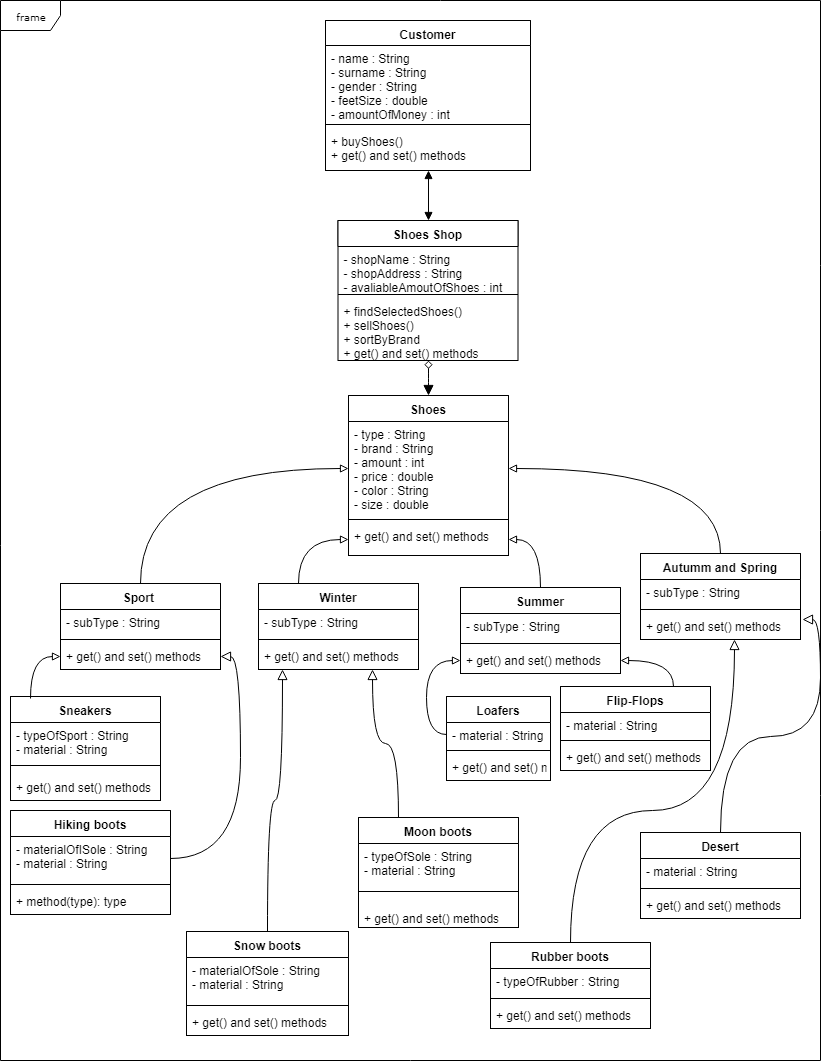

The diagram above was exported from draw.io. Its source (the exported page's mxGraphModel, read from the mxfile embedded in the PNG):
<mxGraphModel dx="872" dy="408" grid="1" gridSize="10" guides="1" tooltips="1" connect="1" arrows="1" fold="1" page="1" pageScale="1" pageWidth="850" pageHeight="1100" background="#ffffff" math="0" shadow="0">
  <root>
    <mxCell id="0" />
    <mxCell id="1" parent="0" />
    <mxCell id="17acba5748e5396b-1" value="frame" style="shape=umlFrame;whiteSpace=wrap;html=1;rounded=0;shadow=0;comic=0;labelBackgroundColor=none;strokeColor=#000000;strokeWidth=1;fillColor=#ffffff;fontFamily=Verdana;fontSize=10;fontColor=#000000;align=center;" parent="1" vertex="1">
      <mxGeometry x="20" y="20" width="820" height="1060" as="geometry" />
    </mxCell>
    <mxCell id="72" style="edgeStyle=orthogonalEdgeStyle;curved=1;html=1;entryX=0.5;entryY=0;startArrow=block;startFill=1;endArrow=block;endFill=1;jettySize=auto;orthogonalLoop=1;" edge="1" parent="1" source="64" target="68">
      <mxGeometry relative="1" as="geometry" />
    </mxCell>
    <mxCell id="64" value="Customer" style="swimlane;fontStyle=1;align=center;verticalAlign=top;childLayout=stackLayout;horizontal=1;startSize=25;horizontalStack=0;resizeParent=1;resizeParentMax=0;resizeLast=0;collapsible=1;marginBottom=0;swimlaneFillColor=#ffffff;strokeWidth=1;" vertex="1" parent="1">
      <mxGeometry x="345" y="40" width="205" height="150" as="geometry">
        <mxRectangle x="345" y="40" width="80" height="26" as="alternateBounds" />
      </mxGeometry>
    </mxCell>
    <mxCell id="65" value="- name : String&#10;- surname : String&#10;- gender : String&#10;- feetSize : double&#10;- amountOfMoney : int&#10;&#10;&#10;&#10;" style="text;strokeColor=none;fillColor=none;align=left;verticalAlign=top;spacingLeft=4;spacingRight=4;overflow=hidden;rotatable=0;points=[[0,0.5],[1,0.5]];portConstraint=eastwest;" vertex="1" parent="64">
      <mxGeometry y="25" width="205" height="75" as="geometry" />
    </mxCell>
    <mxCell id="66" value="" style="line;strokeWidth=1;fillColor=none;align=left;verticalAlign=middle;spacingTop=-1;spacingLeft=3;spacingRight=3;rotatable=0;labelPosition=right;points=[];portConstraint=eastwest;" vertex="1" parent="64">
      <mxGeometry y="100" width="205" height="8" as="geometry" />
    </mxCell>
    <mxCell id="67" value="+ buyShoes()&#10;+ get() and set() methods&#10;" style="text;strokeColor=none;fillColor=none;align=left;verticalAlign=top;spacingLeft=4;spacingRight=4;overflow=hidden;rotatable=0;points=[[0,0.5],[1,0.5]];portConstraint=eastwest;" vertex="1" parent="64">
      <mxGeometry y="108" width="205" height="42" as="geometry" />
    </mxCell>
    <mxCell id="78" style="edgeStyle=orthogonalEdgeStyle;curved=1;html=1;startArrow=diamond;startFill=0;endArrow=block;endFill=1;jettySize=auto;orthogonalLoop=1;startSize=6;endSize=8;entryX=0.5;entryY=0;" edge="1" parent="1" source="68" target="103">
      <mxGeometry relative="1" as="geometry">
        <mxPoint x="448" y="410" as="targetPoint" />
      </mxGeometry>
    </mxCell>
    <mxCell id="68" value="Shoes Shop" style="swimlane;fontStyle=1;align=center;verticalAlign=top;childLayout=stackLayout;horizontal=1;startSize=26;horizontalStack=0;resizeParent=1;resizeParentMax=0;resizeLast=0;collapsible=1;marginBottom=0;swimlaneFillColor=#ffffff;strokeWidth=1;" vertex="1" parent="1">
      <mxGeometry x="357.5" y="240" width="180" height="140" as="geometry" />
    </mxCell>
    <mxCell id="69" value="- shopName : String&#10;- shopAddress : String&#10;- avaliableAmoutOfShoes : int&#10;" style="text;strokeColor=none;fillColor=none;align=left;verticalAlign=top;spacingLeft=4;spacingRight=4;overflow=hidden;rotatable=0;points=[[0,0.5],[1,0.5]];portConstraint=eastwest;" vertex="1" parent="68">
      <mxGeometry y="26" width="180" height="44" as="geometry" />
    </mxCell>
    <mxCell id="70" value="" style="line;strokeWidth=1;fillColor=none;align=left;verticalAlign=middle;spacingTop=-1;spacingLeft=3;spacingRight=3;rotatable=0;labelPosition=right;points=[];portConstraint=eastwest;" vertex="1" parent="68">
      <mxGeometry y="70" width="180" height="8" as="geometry" />
    </mxCell>
    <mxCell id="71" value="+ findSelectedShoes()&#10;+ sellShoes()&#10;+ sortByBrand&#10;+ get() and set() methods&#10;" style="text;strokeColor=none;fillColor=none;align=left;verticalAlign=top;spacingLeft=4;spacingRight=4;overflow=hidden;rotatable=0;points=[[0,0.5],[1,0.5]];portConstraint=eastwest;" vertex="1" parent="68">
      <mxGeometry y="78" width="180" height="62" as="geometry" />
    </mxCell>
    <mxCell id="87" value="Winter" style="swimlane;fontStyle=1;align=center;verticalAlign=top;childLayout=stackLayout;horizontal=1;startSize=26;horizontalStack=0;resizeParent=1;resizeParentMax=0;resizeLast=0;collapsible=1;marginBottom=0;swimlaneFillColor=#ffffff;strokeWidth=1;" vertex="1" parent="1">
      <mxGeometry x="278" y="603" width="160" height="86" as="geometry" />
    </mxCell>
    <mxCell id="88" value="- subType : String" style="text;strokeColor=none;fillColor=none;align=left;verticalAlign=top;spacingLeft=4;spacingRight=4;overflow=hidden;rotatable=0;points=[[0,0.5],[1,0.5]];portConstraint=eastwest;" vertex="1" parent="87">
      <mxGeometry y="26" width="160" height="26" as="geometry" />
    </mxCell>
    <mxCell id="89" value="" style="line;strokeWidth=1;fillColor=none;align=left;verticalAlign=middle;spacingTop=-1;spacingLeft=3;spacingRight=3;rotatable=0;labelPosition=right;points=[];portConstraint=eastwest;" vertex="1" parent="87">
      <mxGeometry y="52" width="160" height="8" as="geometry" />
    </mxCell>
    <mxCell id="90" value="+ get() and set() methods" style="text;strokeColor=none;fillColor=none;align=left;verticalAlign=top;spacingLeft=4;spacingRight=4;overflow=hidden;rotatable=0;points=[[0,0.5],[1,0.5]];portConstraint=eastwest;" vertex="1" parent="87">
      <mxGeometry y="60" width="160" height="26" as="geometry" />
    </mxCell>
    <mxCell id="91" value="Summer" style="swimlane;fontStyle=1;align=center;verticalAlign=top;childLayout=stackLayout;horizontal=1;startSize=26;horizontalStack=0;resizeParent=1;resizeParentMax=0;resizeLast=0;collapsible=1;marginBottom=0;swimlaneFillColor=#ffffff;strokeWidth=1;" vertex="1" parent="1">
      <mxGeometry x="480" y="607" width="160" height="86" as="geometry" />
    </mxCell>
    <mxCell id="92" value="- subType : String" style="text;strokeColor=none;fillColor=none;align=left;verticalAlign=top;spacingLeft=4;spacingRight=4;overflow=hidden;rotatable=0;points=[[0,0.5],[1,0.5]];portConstraint=eastwest;" vertex="1" parent="91">
      <mxGeometry y="26" width="160" height="26" as="geometry" />
    </mxCell>
    <mxCell id="93" value="" style="line;strokeWidth=1;fillColor=none;align=left;verticalAlign=middle;spacingTop=-1;spacingLeft=3;spacingRight=3;rotatable=0;labelPosition=right;points=[];portConstraint=eastwest;" vertex="1" parent="91">
      <mxGeometry y="52" width="160" height="8" as="geometry" />
    </mxCell>
    <mxCell id="94" value="+ get() and set() methods" style="text;strokeColor=none;fillColor=none;align=left;verticalAlign=top;spacingLeft=4;spacingRight=4;overflow=hidden;rotatable=0;points=[[0,0.5],[1,0.5]];portConstraint=eastwest;" vertex="1" parent="91">
      <mxGeometry y="60" width="160" height="26" as="geometry" />
    </mxCell>
    <mxCell id="95" value="Autumm and Spring" style="swimlane;fontStyle=1;align=center;verticalAlign=top;childLayout=stackLayout;horizontal=1;startSize=26;horizontalStack=0;resizeParent=1;resizeParentMax=0;resizeLast=0;collapsible=1;marginBottom=0;swimlaneFillColor=#ffffff;strokeWidth=1;" vertex="1" parent="1">
      <mxGeometry x="660" y="573" width="160" height="86" as="geometry" />
    </mxCell>
    <mxCell id="96" value="- subType : String" style="text;strokeColor=none;fillColor=none;align=left;verticalAlign=top;spacingLeft=4;spacingRight=4;overflow=hidden;rotatable=0;points=[[0,0.5],[1,0.5]];portConstraint=eastwest;" vertex="1" parent="95">
      <mxGeometry y="26" width="160" height="26" as="geometry" />
    </mxCell>
    <mxCell id="97" value="" style="line;strokeWidth=1;fillColor=none;align=left;verticalAlign=middle;spacingTop=-1;spacingLeft=3;spacingRight=3;rotatable=0;labelPosition=right;points=[];portConstraint=eastwest;" vertex="1" parent="95">
      <mxGeometry y="52" width="160" height="8" as="geometry" />
    </mxCell>
    <mxCell id="98" value="+ get() and set() methods" style="text;strokeColor=none;fillColor=none;align=left;verticalAlign=top;spacingLeft=4;spacingRight=4;overflow=hidden;rotatable=0;points=[[0,0.5],[1,0.5]];portConstraint=eastwest;" vertex="1" parent="95">
      <mxGeometry y="60" width="160" height="26" as="geometry" />
    </mxCell>
    <mxCell id="107" style="edgeStyle=orthogonalEdgeStyle;curved=1;html=1;entryX=0.5;entryY=0;startArrow=block;startFill=1;startSize=6;endArrow=diamondThin;endFill=0;endSize=8;jettySize=auto;orthogonalLoop=1;exitX=0.5;exitY=0;" edge="1" parent="1" source="87" target="87">
      <mxGeometry relative="1" as="geometry" />
    </mxCell>
    <mxCell id="103" value="Shoes" style="swimlane;fontStyle=1;align=center;verticalAlign=top;childLayout=stackLayout;horizontal=1;startSize=26;horizontalStack=0;resizeParent=1;resizeParentMax=0;resizeLast=0;collapsible=1;marginBottom=0;swimlaneFillColor=#ffffff;strokeWidth=1;" vertex="1" parent="1">
      <mxGeometry x="368" y="415" width="160" height="160" as="geometry" />
    </mxCell>
    <mxCell id="104" value="- type : String&#10;- brand : String&#10;- amount : int&#10;- price : double&#10;- color : String&#10;- size : double&#10;" style="text;strokeColor=none;fillColor=none;align=left;verticalAlign=top;spacingLeft=4;spacingRight=4;overflow=hidden;rotatable=0;points=[[0,0.5],[1,0.5]];portConstraint=eastwest;" vertex="1" parent="103">
      <mxGeometry y="26" width="160" height="94" as="geometry" />
    </mxCell>
    <mxCell id="105" value="" style="line;strokeWidth=1;fillColor=none;align=left;verticalAlign=middle;spacingTop=-1;spacingLeft=3;spacingRight=3;rotatable=0;labelPosition=right;points=[];portConstraint=eastwest;" vertex="1" parent="103">
      <mxGeometry y="120" width="160" height="8" as="geometry" />
    </mxCell>
    <mxCell id="106" value="+ get() and set() methods" style="text;strokeColor=none;fillColor=none;align=left;verticalAlign=top;spacingLeft=4;spacingRight=4;overflow=hidden;rotatable=0;points=[[0,0.5],[1,0.5]];portConstraint=eastwest;" vertex="1" parent="103">
      <mxGeometry y="128" width="160" height="32" as="geometry" />
    </mxCell>
    <mxCell id="116" value="Sport " style="swimlane;fontStyle=1;align=center;verticalAlign=top;childLayout=stackLayout;horizontal=1;startSize=26;horizontalStack=0;resizeParent=1;resizeParentMax=0;resizeLast=0;collapsible=1;marginBottom=0;swimlaneFillColor=#ffffff;strokeWidth=1;" vertex="1" parent="1">
      <mxGeometry x="80" y="603" width="160" height="86" as="geometry" />
    </mxCell>
    <mxCell id="117" value="- subType : String" style="text;strokeColor=none;fillColor=none;align=left;verticalAlign=top;spacingLeft=4;spacingRight=4;overflow=hidden;rotatable=0;points=[[0,0.5],[1,0.5]];portConstraint=eastwest;" vertex="1" parent="116">
      <mxGeometry y="26" width="160" height="26" as="geometry" />
    </mxCell>
    <mxCell id="118" value="" style="line;strokeWidth=1;fillColor=none;align=left;verticalAlign=middle;spacingTop=-1;spacingLeft=3;spacingRight=3;rotatable=0;labelPosition=right;points=[];portConstraint=eastwest;" vertex="1" parent="116">
      <mxGeometry y="52" width="160" height="8" as="geometry" />
    </mxCell>
    <mxCell id="119" value="+ get() and set() methods" style="text;strokeColor=none;fillColor=none;align=left;verticalAlign=top;spacingLeft=4;spacingRight=4;overflow=hidden;rotatable=0;points=[[0,0.5],[1,0.5]];portConstraint=eastwest;" vertex="1" parent="116">
      <mxGeometry y="60" width="160" height="26" as="geometry" />
    </mxCell>
    <mxCell id="120" value="Loafers" style="swimlane;fontStyle=1;align=center;verticalAlign=top;childLayout=stackLayout;horizontal=1;startSize=26;horizontalStack=0;resizeParent=1;resizeParentMax=0;resizeLast=0;collapsible=1;marginBottom=0;swimlaneFillColor=#ffffff;strokeWidth=1;" vertex="1" parent="1">
      <mxGeometry x="466" y="716" width="104" height="84" as="geometry" />
    </mxCell>
    <mxCell id="121" value="- material : String" style="text;strokeColor=none;fillColor=none;align=left;verticalAlign=top;spacingLeft=4;spacingRight=4;overflow=hidden;rotatable=0;points=[[0,0.5],[1,0.5]];portConstraint=eastwest;" vertex="1" parent="120">
      <mxGeometry y="26" width="104" height="24" as="geometry" />
    </mxCell>
    <mxCell id="122" value="" style="line;strokeWidth=1;fillColor=none;align=left;verticalAlign=middle;spacingTop=-1;spacingLeft=3;spacingRight=3;rotatable=0;labelPosition=right;points=[];portConstraint=eastwest;" vertex="1" parent="120">
      <mxGeometry y="50" width="104" height="8" as="geometry" />
    </mxCell>
    <mxCell id="123" value="+ get() and set() methods" style="text;strokeColor=none;fillColor=none;align=left;verticalAlign=top;spacingLeft=4;spacingRight=4;overflow=hidden;rotatable=0;points=[[0,0.5],[1,0.5]];portConstraint=eastwest;" vertex="1" parent="120">
      <mxGeometry y="58" width="104" height="26" as="geometry" />
    </mxCell>
    <mxCell id="124" value="Flip-Flops" style="swimlane;fontStyle=1;align=center;verticalAlign=top;childLayout=stackLayout;horizontal=1;startSize=26;horizontalStack=0;resizeParent=1;resizeParentMax=0;resizeLast=0;collapsible=1;marginBottom=0;swimlaneFillColor=#ffffff;strokeWidth=1;" vertex="1" parent="1">
      <mxGeometry x="580" y="706" width="150" height="84" as="geometry" />
    </mxCell>
    <mxCell id="125" value="- material : String&#10;" style="text;strokeColor=none;fillColor=none;align=left;verticalAlign=top;spacingLeft=4;spacingRight=4;overflow=hidden;rotatable=0;points=[[0,0.5],[1,0.5]];portConstraint=eastwest;" vertex="1" parent="124">
      <mxGeometry y="26" width="150" height="24" as="geometry" />
    </mxCell>
    <mxCell id="126" value="" style="line;strokeWidth=1;fillColor=none;align=left;verticalAlign=middle;spacingTop=-1;spacingLeft=3;spacingRight=3;rotatable=0;labelPosition=right;points=[];portConstraint=eastwest;" vertex="1" parent="124">
      <mxGeometry y="50" width="150" height="8" as="geometry" />
    </mxCell>
    <mxCell id="127" value="+ get() and set() methods" style="text;strokeColor=none;fillColor=none;align=left;verticalAlign=top;spacingLeft=4;spacingRight=4;overflow=hidden;rotatable=0;points=[[0,0.5],[1,0.5]];portConstraint=eastwest;" vertex="1" parent="124">
      <mxGeometry y="58" width="150" height="26" as="geometry" />
    </mxCell>
    <mxCell id="128" style="edgeStyle=orthogonalEdgeStyle;curved=1;html=1;entryX=0.25;entryY=0;startArrow=block;startFill=0;startSize=6;endArrow=none;endFill=0;endSize=8;jettySize=auto;orthogonalLoop=1;" edge="1" parent="1" source="106" target="87">
      <mxGeometry relative="1" as="geometry" />
    </mxCell>
    <mxCell id="129" style="edgeStyle=orthogonalEdgeStyle;curved=1;html=1;entryX=0.5;entryY=0;startArrow=block;startFill=0;startSize=6;endArrow=none;endFill=0;endSize=8;jettySize=auto;orthogonalLoop=1;" edge="1" parent="1" source="106" target="91">
      <mxGeometry relative="1" as="geometry" />
    </mxCell>
    <mxCell id="130" style="edgeStyle=orthogonalEdgeStyle;curved=1;html=1;entryX=0.5;entryY=0;startArrow=block;startFill=0;startSize=6;endArrow=none;endFill=0;endSize=8;jettySize=auto;orthogonalLoop=1;" edge="1" parent="1" source="104" target="95">
      <mxGeometry relative="1" as="geometry" />
    </mxCell>
    <mxCell id="131" style="edgeStyle=orthogonalEdgeStyle;curved=1;html=1;entryX=0.5;entryY=0;startArrow=block;startFill=0;startSize=6;endArrow=none;endFill=0;endSize=8;jettySize=auto;orthogonalLoop=1;" edge="1" parent="1" source="104" target="116">
      <mxGeometry relative="1" as="geometry" />
    </mxCell>
    <mxCell id="132" style="edgeStyle=orthogonalEdgeStyle;curved=1;html=1;entryX=0;entryY=0.5;startArrow=block;startFill=0;startSize=6;endArrow=none;endFill=0;endSize=8;jettySize=auto;orthogonalLoop=1;" edge="1" parent="1" source="94" target="121">
      <mxGeometry relative="1" as="geometry" />
    </mxCell>
    <mxCell id="134" style="edgeStyle=orthogonalEdgeStyle;curved=1;html=1;entryX=0.75;entryY=0;startArrow=block;startFill=0;startSize=6;endArrow=none;endFill=0;endSize=8;jettySize=auto;orthogonalLoop=1;" edge="1" parent="1" source="94" target="124">
      <mxGeometry relative="1" as="geometry" />
    </mxCell>
    <mxCell id="135" value="Sneakers" style="swimlane;fontStyle=1;align=center;verticalAlign=top;childLayout=stackLayout;horizontal=1;startSize=26;horizontalStack=0;resizeParent=1;resizeParentMax=0;resizeLast=0;collapsible=1;marginBottom=0;swimlaneFillColor=#ffffff;strokeWidth=1;" vertex="1" parent="1">
      <mxGeometry x="30" y="716" width="150" height="104" as="geometry" />
    </mxCell>
    <mxCell id="136" value="- typeOfSport : String&#10;- material : String&#10;" style="text;strokeColor=none;fillColor=none;align=left;verticalAlign=top;spacingLeft=4;spacingRight=4;overflow=hidden;rotatable=0;points=[[0,0.5],[1,0.5]];portConstraint=eastwest;" vertex="1" parent="135">
      <mxGeometry y="26" width="150" height="34" as="geometry" />
    </mxCell>
    <mxCell id="137" value="" style="line;strokeWidth=1;fillColor=none;align=left;verticalAlign=middle;spacingTop=-1;spacingLeft=3;spacingRight=3;rotatable=0;labelPosition=right;points=[];portConstraint=eastwest;" vertex="1" parent="135">
      <mxGeometry y="60" width="150" height="18" as="geometry" />
    </mxCell>
    <mxCell id="138" value="+ get() and set() methods" style="text;strokeColor=none;fillColor=none;align=left;verticalAlign=top;spacingLeft=4;spacingRight=4;overflow=hidden;rotatable=0;points=[[0,0.5],[1,0.5]];portConstraint=eastwest;" vertex="1" parent="135">
      <mxGeometry y="78" width="150" height="26" as="geometry" />
    </mxCell>
    <mxCell id="139" style="edgeStyle=orthogonalEdgeStyle;curved=1;html=1;entryX=0.133;entryY=0.023;entryPerimeter=0;startArrow=block;startFill=0;startSize=6;endArrow=none;endFill=0;endSize=8;jettySize=auto;orthogonalLoop=1;" edge="1" parent="1" source="119" target="135">
      <mxGeometry relative="1" as="geometry" />
    </mxCell>
    <mxCell id="140" value="Hiking boots" style="swimlane;fontStyle=1;align=center;verticalAlign=top;childLayout=stackLayout;horizontal=1;startSize=26;horizontalStack=0;resizeParent=1;resizeParentMax=0;resizeLast=0;collapsible=1;marginBottom=0;swimlaneFillColor=#ffffff;strokeWidth=1;" vertex="1" parent="1">
      <mxGeometry x="30" y="830" width="160" height="104" as="geometry" />
    </mxCell>
    <mxCell id="141" value="- materialOfІSole : String&#10;- material : String&#10;" style="text;strokeColor=none;fillColor=none;align=left;verticalAlign=top;spacingLeft=4;spacingRight=4;overflow=hidden;rotatable=0;points=[[0,0.5],[1,0.5]];portConstraint=eastwest;" vertex="1" parent="140">
      <mxGeometry y="26" width="160" height="44" as="geometry" />
    </mxCell>
    <mxCell id="142" value="" style="line;strokeWidth=1;fillColor=none;align=left;verticalAlign=middle;spacingTop=-1;spacingLeft=3;spacingRight=3;rotatable=0;labelPosition=right;points=[];portConstraint=eastwest;" vertex="1" parent="140">
      <mxGeometry y="70" width="160" height="8" as="geometry" />
    </mxCell>
    <mxCell id="143" value="+ method(type): type" style="text;strokeColor=none;fillColor=none;align=left;verticalAlign=top;spacingLeft=4;spacingRight=4;overflow=hidden;rotatable=0;points=[[0,0.5],[1,0.5]];portConstraint=eastwest;" vertex="1" parent="140">
      <mxGeometry y="78" width="160" height="26" as="geometry" />
    </mxCell>
    <mxCell id="145" style="edgeStyle=orthogonalEdgeStyle;curved=1;html=1;entryX=1;entryY=0.5;startArrow=none;startFill=0;startSize=6;endArrow=block;endFill=0;endSize=8;jettySize=auto;orthogonalLoop=1;" edge="1" parent="1" source="141" target="119">
      <mxGeometry relative="1" as="geometry" />
    </mxCell>
    <mxCell id="152" style="edgeStyle=orthogonalEdgeStyle;curved=1;html=1;entryX=0.713;entryY=1;entryPerimeter=0;startArrow=none;startFill=0;startSize=6;endArrow=block;endFill=0;endSize=8;jettySize=auto;orthogonalLoop=1;exitX=0.25;exitY=0;" edge="1" parent="1" source="153" target="90">
      <mxGeometry relative="1" as="geometry" />
    </mxCell>
    <mxCell id="146" value="Snow boots" style="swimlane;fontStyle=1;align=center;verticalAlign=top;childLayout=stackLayout;horizontal=1;startSize=26;horizontalStack=0;resizeParent=1;resizeParentMax=0;resizeLast=0;collapsible=1;marginBottom=0;swimlaneFillColor=#ffffff;strokeWidth=1;" vertex="1" parent="1">
      <mxGeometry x="206" y="951" width="162" height="104" as="geometry" />
    </mxCell>
    <mxCell id="147" value="- materialOfSole : String&#10;- material : String&#10;" style="text;strokeColor=none;fillColor=none;align=left;verticalAlign=top;spacingLeft=4;spacingRight=4;overflow=hidden;rotatable=0;points=[[0,0.5],[1,0.5]];portConstraint=eastwest;" vertex="1" parent="146">
      <mxGeometry y="26" width="162" height="44" as="geometry" />
    </mxCell>
    <mxCell id="148" value="" style="line;strokeWidth=1;fillColor=none;align=left;verticalAlign=middle;spacingTop=-1;spacingLeft=3;spacingRight=3;rotatable=0;labelPosition=right;points=[];portConstraint=eastwest;" vertex="1" parent="146">
      <mxGeometry y="70" width="162" height="8" as="geometry" />
    </mxCell>
    <mxCell id="149" value="+ get() and set() methods" style="text;strokeColor=none;fillColor=none;align=left;verticalAlign=top;spacingLeft=4;spacingRight=4;overflow=hidden;rotatable=0;points=[[0,0.5],[1,0.5]];portConstraint=eastwest;" vertex="1" parent="146">
      <mxGeometry y="78" width="162" height="26" as="geometry" />
    </mxCell>
    <mxCell id="157" style="edgeStyle=orthogonalEdgeStyle;curved=1;html=1;entryX=0.15;entryY=1;entryPerimeter=0;startArrow=none;startFill=0;startSize=6;endArrow=block;endFill=0;endSize=8;jettySize=auto;orthogonalLoop=1;exitX=0.5;exitY=0;" edge="1" parent="1" source="146" target="90">
      <mxGeometry relative="1" as="geometry" />
    </mxCell>
    <mxCell id="153" value="Moon boots" style="swimlane;fontStyle=1;align=center;verticalAlign=top;childLayout=stackLayout;horizontal=1;startSize=26;horizontalStack=0;resizeParent=1;resizeParentMax=0;resizeLast=0;collapsible=1;marginBottom=0;swimlaneFillColor=#ffffff;strokeWidth=1;" vertex="1" parent="1">
      <mxGeometry x="378" y="837" width="160" height="110" as="geometry" />
    </mxCell>
    <mxCell id="154" value="- typeOfSole : String&#10;- material : String&#10;" style="text;strokeColor=none;fillColor=none;align=left;verticalAlign=top;spacingLeft=4;spacingRight=4;overflow=hidden;rotatable=0;points=[[0,0.5],[1,0.5]];portConstraint=eastwest;" vertex="1" parent="153">
      <mxGeometry y="26" width="160" height="34" as="geometry" />
    </mxCell>
    <mxCell id="155" value="" style="line;strokeWidth=1;fillColor=none;align=left;verticalAlign=middle;spacingTop=-1;spacingLeft=3;spacingRight=3;rotatable=0;labelPosition=right;points=[];portConstraint=eastwest;" vertex="1" parent="153">
      <mxGeometry y="60" width="160" height="28" as="geometry" />
    </mxCell>
    <mxCell id="156" value="+ get() and set() methods" style="text;strokeColor=none;fillColor=none;align=left;verticalAlign=top;spacingLeft=4;spacingRight=4;overflow=hidden;rotatable=0;points=[[0,0.5],[1,0.5]];portConstraint=eastwest;" vertex="1" parent="153">
      <mxGeometry y="88" width="160" height="22" as="geometry" />
    </mxCell>
    <mxCell id="162" style="edgeStyle=orthogonalEdgeStyle;curved=1;html=1;entryX=0.588;entryY=1;entryPerimeter=0;startArrow=none;startFill=0;startSize=6;endArrow=block;endFill=0;endSize=8;jettySize=auto;orthogonalLoop=1;" edge="1" parent="1" source="158" target="98">
      <mxGeometry relative="1" as="geometry">
        <Array as="points">
          <mxPoint x="590" y="830" />
          <mxPoint x="754" y="830" />
        </Array>
      </mxGeometry>
    </mxCell>
    <mxCell id="158" value="Rubber boots" style="swimlane;fontStyle=1;align=center;verticalAlign=top;childLayout=stackLayout;horizontal=1;startSize=26;horizontalStack=0;resizeParent=1;resizeParentMax=0;resizeLast=0;collapsible=1;marginBottom=0;swimlaneFillColor=#ffffff;strokeWidth=1;" vertex="1" parent="1">
      <mxGeometry x="510" y="962" width="160" height="86" as="geometry" />
    </mxCell>
    <mxCell id="159" value="- typeOfRubber : String" style="text;strokeColor=none;fillColor=none;align=left;verticalAlign=top;spacingLeft=4;spacingRight=4;overflow=hidden;rotatable=0;points=[[0,0.5],[1,0.5]];portConstraint=eastwest;" vertex="1" parent="158">
      <mxGeometry y="26" width="160" height="26" as="geometry" />
    </mxCell>
    <mxCell id="160" value="" style="line;strokeWidth=1;fillColor=none;align=left;verticalAlign=middle;spacingTop=-1;spacingLeft=3;spacingRight=3;rotatable=0;labelPosition=right;points=[];portConstraint=eastwest;" vertex="1" parent="158">
      <mxGeometry y="52" width="160" height="8" as="geometry" />
    </mxCell>
    <mxCell id="161" value="+ get() and set() methods" style="text;strokeColor=none;fillColor=none;align=left;verticalAlign=top;spacingLeft=4;spacingRight=4;overflow=hidden;rotatable=0;points=[[0,0.5],[1,0.5]];portConstraint=eastwest;" vertex="1" parent="158">
      <mxGeometry y="60" width="160" height="26" as="geometry" />
    </mxCell>
    <mxCell id="170" style="edgeStyle=orthogonalEdgeStyle;curved=1;html=1;entryX=1.013;entryY=0.231;entryPerimeter=0;startArrow=none;startFill=0;startSize=6;endArrow=block;endFill=0;endSize=8;jettySize=auto;orthogonalLoop=1;" edge="1" parent="1" source="163" target="98">
      <mxGeometry relative="1" as="geometry" />
    </mxCell>
    <mxCell id="163" value="Desert" style="swimlane;fontStyle=1;align=center;verticalAlign=top;childLayout=stackLayout;horizontal=1;startSize=26;horizontalStack=0;resizeParent=1;resizeParentMax=0;resizeLast=0;collapsible=1;marginBottom=0;swimlaneFillColor=#ffffff;strokeWidth=1;" vertex="1" parent="1">
      <mxGeometry x="660" y="852" width="160" height="86" as="geometry" />
    </mxCell>
    <mxCell id="164" value="- material : String" style="text;strokeColor=none;fillColor=none;align=left;verticalAlign=top;spacingLeft=4;spacingRight=4;overflow=hidden;rotatable=0;points=[[0,0.5],[1,0.5]];portConstraint=eastwest;" vertex="1" parent="163">
      <mxGeometry y="26" width="160" height="26" as="geometry" />
    </mxCell>
    <mxCell id="165" value="" style="line;strokeWidth=1;fillColor=none;align=left;verticalAlign=middle;spacingTop=-1;spacingLeft=3;spacingRight=3;rotatable=0;labelPosition=right;points=[];portConstraint=eastwest;" vertex="1" parent="163">
      <mxGeometry y="52" width="160" height="8" as="geometry" />
    </mxCell>
    <mxCell id="166" value="+ get() and set() methods" style="text;strokeColor=none;fillColor=none;align=left;verticalAlign=top;spacingLeft=4;spacingRight=4;overflow=hidden;rotatable=0;points=[[0,0.5],[1,0.5]];portConstraint=eastwest;" vertex="1" parent="163">
      <mxGeometry y="60" width="160" height="26" as="geometry" />
    </mxCell>
  </root>
</mxGraphModel>